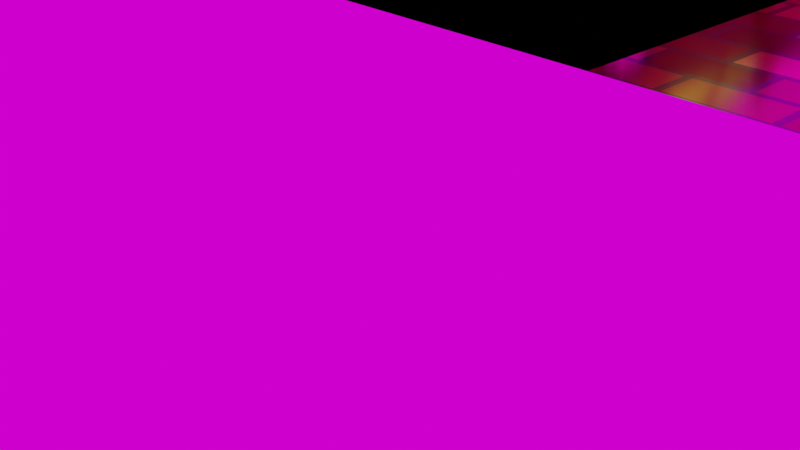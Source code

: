 # Source: Graphics_Experiment_8.blend  (saved by Blender 2.83.19; exported with 4.5.12 LTS)
import bpy
from mathutils import Matrix  # noqa: F401  (used for matrix-valued properties, if any)

bpy.ops.wm.read_factory_settings(use_empty=True)
scene = bpy.context.scene
scene.name = 'Scene'

# ---- collections
col_collection = bpy.data.collections.new('Collection'); scene.collection.children.link(col_collection)

# ---- images (referenced by path relative to the original .blend; pixels are not part of the script)
import os
ASSET_DIR = os.environ.get("B2B_ASSET_DIR", "")  # directory of the original .blend (textures are referenced by path, not embedded)
HERE = os.path.dirname(os.path.abspath(__file__))  # packed textures are extracted next to this script under _unpacked/

def load_image(name, relpath, width, height, colorspace="sRGB"):
    """Load a texture the original file referenced (path relative to the .blend, or extracted next to this script)."""
    p = next((c for c in (os.path.join(HERE, relpath), os.path.join(ASSET_DIR, relpath)) if relpath and os.path.exists(c)), "")
    if p:
        img = bpy.data.images.load(p, check_existing=True)
        img.name = name
    else:  # same state as the original file: an image datablock whose file is absent (Cycles renders it pink)
        img = bpy.data.images.new(name, width, height)
        img.source = "FILE"
        img.filepath = "//" + (relpath or name)
    img.colorspace_settings.name = colorspace
    return img
img_derelict_overpass_4k_hdr = load_image('derelict_overpass_4k.hdr', 'derelict_overpass_4k.hdr', 1024, 1024, 'Linear Rec.709')

# ---- materials (node trees are filled in below, after node groups)
mat_material = bpy.data.materials.new('Material')
mat_material.alpha_threshold = 0.0
mat_material.use_transparent_shadow = False
mat_material.line_color = (0.0, 0.0, 0.0, 1.0)
mat_material_002 = bpy.data.materials.new('Material.002')
mat_material_002.use_transparent_shadow = False
mat_material_003 = bpy.data.materials.new('Material.003')
mat_material_003.use_transparent_shadow = False
mat_material_004 = bpy.data.materials.new('Material.004')
mat_material_004.use_transparent_shadow = False
mat_material_005 = bpy.data.materials.new('Material.005')
mat_material_005.use_transparent_shadow = False

# ---- material node trees
mat_material.use_nodes = True; mat_material.node_tree.nodes.clear()
_N = mat_material.node_tree.nodes; _L = mat_material.node_tree.links
n0 = _N.new('ShaderNodeOutputMaterial'); n0.name = 'Material Output'; n0.location = (300, 300)
n1 = _N.new('ShaderNodeBsdfPrincipled'); n1.name = 'Principled BSDF'; n1.location = (10, 300)
n1.distribution = 'GGX'
n1.subsurface_method = 'BURLEY'
n1.inputs[1].default_value = 5.0
n1.inputs[2].default_value = 0.15
n1.inputs[3].default_value = 1.45
n1.inputs[27].default_value = (0.0, 0.0, 0.0, 1.0)
n1.inputs[28].default_value = 1.0
n2 = _N.new('ShaderNodeTexBrick'); n2.name = 'Brick Texture'; n2.location = (-190, 280)
n2.inputs[1].default_value = (1.0, 0.4922, 0.2596, 1.0)
n2.inputs[2].default_value = (0.2, 0.01617, 0.02324, 1.0)
n2.inputs[3].default_value = (0.1603, 0.1581, 0.1626, 1.0)
_L.new(n1.outputs[0], n0.inputs[0])
_L.new(n2.outputs[0], n1.inputs[0])
n0.is_active_output = True
mat_material_002.use_nodes = True; mat_material_002.node_tree.nodes.clear()
_N = mat_material_002.node_tree.nodes; _L = mat_material_002.node_tree.links
n0 = _N.new('ShaderNodeBsdfPrincipled'); n0.name = 'Principled BSDF'; n0.location = (10, 300)
n0.distribution = 'GGX'
n0.subsurface_method = 'BURLEY'
n0.inputs[0].default_value = (0.3185, 0.006149, 0.009173, 1.0)
n0.inputs[2].default_value = 0.4
n0.inputs[3].default_value = 1.45
n0.inputs[13].default_value = 0.4
n0.inputs[27].default_value = (0.0, 0.0, 0.0, 1.0)
n0.inputs[28].default_value = 1.0
n1 = _N.new('ShaderNodeOutputMaterial'); n1.name = 'Material Output'; n1.location = (300, 300)
_L.new(n0.outputs[0], n1.inputs[0])
n1.is_active_output = True
mat_material_003.use_nodes = True; mat_material_003.node_tree.nodes.clear()
_N = mat_material_003.node_tree.nodes; _L = mat_material_003.node_tree.links
n0 = _N.new('ShaderNodeOutputMaterial'); n0.name = 'Material Output'; n0.location = (300, 300)
n1 = _N.new('ShaderNodeEmission'); n1.name = 'Emission'; n1.location = (10, 300)
n1.inputs[0].default_value = (1.0, 0.8917, 0.09709, 1.0)
n1.inputs[1].default_value = 0.7
_L.new(n1.outputs[0], n0.inputs[0])
n0.is_active_output = True
mat_material_004.use_nodes = True; mat_material_004.node_tree.nodes.clear()
_N = mat_material_004.node_tree.nodes; _L = mat_material_004.node_tree.links
n0 = _N.new('ShaderNodeBsdfPrincipled'); n0.name = 'Principled BSDF'; n0.location = (10, 300)
n0.distribution = 'GGX'
n0.subsurface_method = 'BURLEY'
n0.inputs[0].default_value = (0.0004052, 0.0005155, 0.0004608, 1.0)
n0.inputs[2].default_value = 0.7667
n0.inputs[3].default_value = 1.45
n0.inputs[13].default_value = 0.125
n0.inputs[27].default_value = (0.0, 0.0, 0.0, 1.0)
n0.inputs[28].default_value = 1.0
n1 = _N.new('ShaderNodeOutputMaterial'); n1.name = 'Material Output'; n1.location = (300, 300)
_L.new(n0.outputs[0], n1.inputs[0])
n1.is_active_output = True
mat_material_005.use_nodes = True; mat_material_005.node_tree.nodes.clear()
_N = mat_material_005.node_tree.nodes; _L = mat_material_005.node_tree.links
n0 = _N.new('ShaderNodeBsdfPrincipled'); n0.name = 'Principled BSDF'; n0.location = (10, 300)
n0.distribution = 'GGX'
n0.subsurface_method = 'BURLEY'
n0.inputs[0].default_value = (0.9369, 0.9369, 0.9369, 1.0)
n0.inputs[1].default_value = 0.75
n0.inputs[2].default_value = 0.0
n0.inputs[3].default_value = 1.45
n0.inputs[8].default_value = 1.0
n0.inputs[10].default_value = 0.025
n0.inputs[27].default_value = (0.0, 0.0, 0.0, 1.0)
n0.inputs[28].default_value = 1.0
n1 = _N.new('ShaderNodeOutputMaterial'); n1.name = 'Material Output'; n1.location = (300, 300)
_L.new(n0.outputs[0], n1.inputs[0])
n1.is_active_output = True

# ---- world
world_world = bpy.data.worlds.new('World'); scene.world = world_world
world_world.use_nodes = True; world_world.node_tree.nodes.clear()
_N = world_world.node_tree.nodes; _L = world_world.node_tree.links
n0 = _N.new('ShaderNodeOutputWorld'); n0.name = 'World Output'; n0.location = (300, 300)
n1 = _N.new('ShaderNodeBackground'); n1.name = 'Background'; n1.location = (10, 300)
n2 = _N.new('ShaderNodeTexEnvironment'); n2.name = 'Environment Texture'; n2.location = (-280, 280)
n2.image = img_derelict_overpass_4k_hdr
_L.new(n1.outputs[0], n0.inputs[0])
_L.new(n2.outputs[0], n1.inputs[0])
n0.is_active_output = True
world_world.color = (0.05088, 0.05088, 0.05088)
world_world.use_sun_shadow = False
world_world.sun_shadow_jitter_overblur = 0.0

# ---- cameras
cam_camera = bpy.data.cameras.new('Camera')
cam_camera.clip_end = 100.0
cam_camera.ortho_scale = 7.314

# ---- lights
light_light = bpy.data.lights.new('Light', 'SUN')
light_light.transmission_factor = 0.0
light_light.energy = 7000.0
light_light.shadow_soft_size = 0.1
light_light.shadow_cascade_max_distance = 1000.0

# ---- meshes
me_cube = bpy.data.meshes.new('Cube')
me_cube.from_pydata([(0.7123, 1.774, 0.1678), (0.86, 1.065, -0.5983), (0.0, 2.198, -0.5117), (0.0, 0.8346, -0.6087), (0.0, 2.549, 0.07285), (0.7038, -0.7633, 0.669), (0.86, -0.8302, -0.576), (0.0, -0.6888, -0.6087), (0.0, -0.7428, 0.6971), (0.5934, -1.634, 0.1905), (0.9097, -1.628, -0.5326), (0.0, -1.746, -0.5358), (0.0, -1.634, 0.1905), (0.5485, -2.297, 0.1723), (0.6808, -2.154, -0.3665), (0.0, -2.154, -0.3665), (0.0, -2.297, 0.176), (0.0, -1.97, 0.2307), (0.6972, -1.97, 0.2307), (0.9097, -1.995, -0.4281), (0.0, 0.09902, 0.7428), (0.8318, 0.07287, -0.6132), (0.0, 0.07287, -0.6087), (0.7246, 0.01656, 0.718), (0.5798, 2.085, -0.2411), (0.9489, 1.132, -0.08971), (0.0, 2.264, -0.2493), (0.9133, -0.9497, -0.1918), (0.9097, -1.471, -0.1796), (0.9097, -2.136, -0.1713), (0.0, -2.136, -0.1713), (0.937, 0.1588, -0.1445), (0.5398, 2.016, -0.0687), (1.024, 0.6236, 0.06836), (0.949, -0.691, 0.068), (0.9097, -1.746, 0.06923), (0.6738, -2.182, -0.09504), (0.0, -2.16, -0.06415), (0.9097, -1.95, 0.03832), (0.8814, 0.1119, 0.08343), (0.7316, 2.225, -0.4154), (0.9097, 1.073, -0.5356), (0.0, 2.236, -0.3772), (0.8645, -0.7857, -0.4666), (0.9097, -1.578, -0.3837), (0.9097, -2.163, -0.2406), (0.0, -2.163, -0.2406), (0.9296, 0.007022, -0.4064), (0.0, -1.217, -0.5722), (0.0, -1.402, 0.1819), (0.6009, -1.389, 0.3442), (0.9097, -1.21, -0.06506), (0.949, -1.18, 0.1384), (0.7051, 1.03, -0.4247), (0.0, 0.4537, -0.6087), (0.0, 0.2453, 0.3752), (0.8318, 0.4537, -0.6132), (0.9097, 0.5995, 0.2237), (0.8814, 0.4537, -0.1057), (0.8814, 0.4537, 0.1368), (1.016, 0.461, -0.4392), (0.6437, -1.95, 0.1178), (0.8361, -1.87, 0.1932), (0.6489, -1.999, 0.02966), (0.8316, -1.862, 0.04578), (0.6214, -1.959, 0.1382), (0.6214, -2.019, -0.0004274), (0.8573, -1.852, 0.02133), (0.9167, 1.202, 0.2173), (0.0, 1.516, -0.5602), (0.8895, 1.423, 0.03889), (0.8377, 1.355, 0.1659), (0.8059, 1.79, -0.5508), (0.0, 1.857, -0.5359), (0.8835, 1.856, -0.1925), (0.8761, 1.782, -0.0277), (0.8059, 1.772, -0.4207), (0.6167, -0.814, -0.4246), (0.741, -0.8332, -0.5666), (0.741, -1.581, -0.3789), (0.741, -1.57, -0.5681), (0.741, -1.22, -0.5674), (0.741, -1.213, -0.06021), (0.741, -1.474, -0.1748), (0.6167, -0.9058, -0.2694), (0.7315, -1.238, -0.3186), (0.7051, 1.048, -0.6045), (0.6456, 1.405, -0.07167), (0.7051, 1.115, -0.2003), (0.6383, 1.432, -0.4061), (0.6359, 1.498, -0.5709), (0.6159, 1.733, -0.2194), (0.6013, 1.789, -0.4306), (0.6013, 1.772, -0.5615), (0.5068, 1.882, -0.06819), (0.6055, 1.93, -0.2251), (0.8425, 1.778, -0.191), (0.8351, 1.67, -0.02707), (0.6443, 2.164, -0.3326), (0.7713, 2.198, -0.5117), (0.0, 0.6293, 0.2051), (0.0, 0.05433, 0.5473), (0.9082, 0.5995, 0.1605), (0.7232, -0.02814, 0.5225), (0.7027, -0.7243, 0.4811), (0.0, -0.7038, 0.5092), (0.5999, -1.35, 0.1148), (0.0, -1.363, 0.1161), (0.6775, -0.09403, 0.5755), (0.6567, -0.763, 0.5265), (0.9019, -0.6907, 0.04763), (0.8625, 0.1122, 0.06307), (0.8226, 0.6516, 0.2076), (0.6376, -0.08691, 0.5696), (0.8226, 0.1193, 0.0572), (0.8226, 0.4611, 0.1105), (0.558, -1.374, 0.1396), (0.6608, -0.7484, 0.5059), (0.9061, -0.6761, 0.02709), (0.9061, -1.165, 0.09745), (1.076, 0.4797, 0.06988), (1.151, 0.1632, 0.3128), (1.151, 0.007026, 0.1977), (0.3937, 0.9499, -0.6012), (0.3458, 2.201, 0.147), (0.3245, 2.198, -0.5117), (0.3937, -0.7595, -0.5901), (0.2907, -0.753, 0.6831), (0.3937, -1.656, -0.5544), (0.3937, -2.154, -0.3665), (0.3937, -1.935, -0.4685), (0.3012, 0.05779, 0.7304), (0.3937, 0.07287, -0.6087), (0.2573, 2.111, -0.247), (0.1559, 2.095, -0.1088), (0.3937, -1.217, -0.5722), (0.2393, -1.395, 0.1812), (0.3937, 0.4537, -0.6087), (0.7737, -0.01181, 0.2272), (0.3591, 1.516, -0.5602), (0.3418, 1.823, -0.5434), (0.3004, 0.01309, 0.5349), (0.393, 0.6144, 0.1828), (0.2902, -0.7141, 0.4951), (0.2388, -1.356, 0.1154), (0.2529, 2.045, -0.2693), (0.5807, 2.01, -0.3129), (0.6399, 2.117, -0.3826), (0.0, 2.043, -0.2716), (0.0, 2.189, -0.4272), (0.4065, 2.135, -0.3822), (0.8777, 1.164, -0.1987), (0.8861, 1.279, -0.124), (0.8947, 1.413, -0.09876), (0.902, 1.546, -0.1268), (0.907, 1.659, -0.2039), (0.9089, 1.734, -0.3183), (0.9075, 1.759, -0.4525), (0.9029, 1.731, -0.5863), (0.8958, 1.654, -0.6991), (0.8873, 1.54, -0.7738), (0.8788, 1.406, -0.799), (0.8715, 1.273, -0.771), (0.8665, 1.16, -0.6939), (0.8646, 1.085, -0.5795), (0.866, 1.06, -0.4453), (0.8706, 1.088, -0.3115), (0.7089, 1.196, -0.1861), (0.7173, 1.31, -0.1114), (0.7259, 1.444, -0.0861), (0.7332, 1.577, -0.1141), (0.7382, 1.69, -0.1912), (0.7401, 1.765, -0.3056), (0.7387, 1.79, -0.4399), (0.7341, 1.762, -0.5736), (0.727, 1.686, -0.6864), (0.7186, 1.571, -0.7611), (0.71, 1.437, -0.7864), (0.7027, 1.304, -0.7583), (0.6977, 1.191, -0.6813), (0.6958, 1.116, -0.5669), (0.6972, 1.091, -0.4326), (0.7018, 1.119, -0.2989), (0.9084, 1.241, -0.2708), (0.9143, 1.322, -0.2182), (0.9203, 1.416, -0.2004), (0.9255, 1.51, -0.2202), (0.929, 1.59, -0.2745), (0.9304, 1.642, -0.355), (0.9293, 1.66, -0.4496), (0.9261, 1.641, -0.5438), (0.9211, 1.587, -0.6232), (0.9152, 1.506, -0.6759), (0.9092, 1.412, -0.6937), (0.904, 1.318, -0.6739), (0.9005, 1.238, -0.6196), (0.8991, 1.186, -0.539), (0.9001, 1.168, -0.4445), (0.9034, 1.187, -0.3503), (0.7895, 1.263, -0.2619), (0.7954, 1.344, -0.2093), (0.8014, 1.438, -0.1915), (0.8066, 1.532, -0.2112), (0.8101, 1.612, -0.2655), (0.8115, 1.664, -0.3461), (0.8105, 1.682, -0.4407), (0.8072, 1.663, -0.5349), (0.8022, 1.608, -0.6143), (0.7963, 1.528, -0.6669), (0.7903, 1.434, -0.6847), (0.7851, 1.34, -0.665), (0.7816, 1.26, -0.6107), (0.7802, 1.208, -0.5301), (0.7813, 1.19, -0.4355), (0.7845, 1.209, -0.3414), (0.8856, 1.322, -0.3461), (0.8889, 1.367, -0.3166), (0.8923, 1.42, -0.3066), (0.8952, 1.473, -0.3177), (0.8972, 1.517, -0.3482), (0.898, 1.547, -0.3934), (0.8974, 1.557, -0.4465), (0.8956, 1.546, -0.4994), (0.8928, 1.516, -0.544), (0.8894, 1.471, -0.5736), (0.8861, 1.418, -0.5836), (0.8832, 1.365, -0.5725), (0.8812, 1.32, -0.542), (0.8804, 1.291, -0.4967), (0.881, 1.281, -0.4436), (0.8828, 1.292, -0.3907), (0.8188, 1.334, -0.3411), (0.8222, 1.379, -0.3116), (0.8256, 1.432, -0.3016), (0.8285, 1.485, -0.3127), (0.8304, 1.53, -0.3432), (0.8312, 1.559, -0.3884), (0.8306, 1.569, -0.4415), (0.8288, 1.558, -0.4944), (0.826, 1.528, -0.539), (0.8227, 1.483, -0.5686), (0.8193, 1.43, -0.5786), (0.8164, 1.377, -0.5675), (0.8144, 1.332, -0.537), (0.8137, 1.303, -0.4917), (0.8142, 1.293, -0.4386), (0.8161, 1.304, -0.3857), (0.8606, 1.408, -0.4271), (0.8611, 1.416, -0.4224), (0.8617, 1.424, -0.4208), (0.8621, 1.433, -0.4226), (0.8624, 1.44, -0.4275), (0.8626, 1.445, -0.4347), (0.8625, 1.446, -0.4432), (0.8622, 1.444, -0.4517), (0.8617, 1.439, -0.4588), (0.8612, 1.432, -0.4635), (0.8606, 1.424, -0.4651), (0.8602, 1.415, -0.4634), (0.8599, 1.408, -0.4585), (0.8597, 1.403, -0.4512), (0.8598, 1.402, -0.4427), (0.8601, 1.404, -0.4343), (0.8499, 1.41, -0.4263), (0.8504, 1.418, -0.4216), (0.851, 1.426, -0.42), (0.8514, 1.435, -0.4218), (0.8517, 1.442, -0.4267), (0.8519, 1.446, -0.4339), (0.8518, 1.448, -0.4424), (0.8515, 1.446, -0.4509), (0.851, 1.441, -0.458), (0.8505, 1.434, -0.4627), (0.85, 1.426, -0.4643), (0.8495, 1.417, -0.4626), (0.8492, 1.41, -0.4577), (0.8491, 1.405, -0.4504), (0.8492, 1.404, -0.4419), (0.8494, 1.406, -0.4335), (0.8528, 1.267, -0.1781), (0.8469, 1.186, -0.2307), (0.864, 1.455, -0.1801), (0.8588, 1.361, -0.1603), (0.8689, 1.587, -0.3149), (0.8675, 1.535, -0.2344), (0.8646, 1.586, -0.5037), (0.8679, 1.605, -0.4095), (0.8537, 1.451, -0.6358), (0.8596, 1.531, -0.5831), (0.8425, 1.263, -0.6338), (0.8477, 1.357, -0.6536), (0.8376, 1.131, -0.499), (0.839, 1.183, -0.5795), (0.8419, 1.132, -0.3102), (0.8387, 1.113, -0.4044), (0.828, 1.415, -0.5335), (0.8313, 1.461, -0.5039), (0.8341, 1.491, -0.4593), (0.8359, 1.502, -0.4064), (0.8365, 1.492, -0.3533), (0.8357, 1.462, -0.3081), (0.8337, 1.418, -0.2776), (0.8275, 1.312, -0.2765), (0.8241, 1.267, -0.306), (0.8308, 1.365, -0.2665), (0.8217, 1.31, -0.5324), (0.8246, 1.362, -0.5435), (0.8189, 1.235, -0.4567), (0.8197, 1.265, -0.5019), (0.8213, 1.236, -0.3507), (0.8195, 1.225, -0.4036), (0.8776, -1.469, -0.2329), (0.8861, -1.354, -0.1579), (0.8946, -1.22, -0.1325), (0.902, -1.085, -0.1607), (0.907, -0.9722, -0.2381), (0.909, -0.8971, -0.353), (0.9075, -0.8716, -0.4879), (0.9029, -0.8996, -0.6223), (0.8958, -0.9768, -0.7356), (0.8873, -1.091, -0.8106), (0.8787, -1.226, -0.836), (0.8714, -1.36, -0.8078), (0.8663, -1.473, -0.7304), (0.8644, -1.549, -0.6155), (0.8659, -1.574, -0.4806), (0.8705, -1.546, -0.3463), (0.708, -1.438, -0.2202), (0.7165, -1.323, -0.1452), (0.7251, -1.188, -0.1198), (0.7324, -1.054, -0.148), (0.7375, -0.9409, -0.2254), (0.7394, -0.8658, -0.3403), (0.7379, -0.8403, -0.4752), (0.7333, -0.8683, -0.6095), (0.7262, -0.9455, -0.7229), (0.7177, -1.06, -0.7979), (0.7092, -1.195, -0.8233), (0.7018, -1.329, -0.7951), (0.6968, -1.442, -0.7177), (0.6948, -1.517, -0.6028), (0.6963, -1.543, -0.4679), (0.7009, -1.515, -0.3336), (0.9084, -1.392, -0.3054), (0.9144, -1.311, -0.2525), (0.9204, -1.216, -0.2346), (0.9256, -1.121, -0.2545), (0.9291, -1.042, -0.309), (0.9305, -0.9888, -0.39), (0.9295, -0.9708, -0.485), (0.9262, -0.9905, -0.5796), (0.9212, -1.045, -0.6594), (0.9152, -1.126, -0.7123), (0.9092, -1.22, -0.7301), (0.904, -1.315, -0.7103), (0.9005, -1.395, -0.6558), (0.8991, -1.448, -0.5748), (0.9001, -1.466, -0.4798), (0.9034, -1.446, -0.3852), (0.789, -1.37, -0.2964), (0.795, -1.289, -0.2435), (0.801, -1.194, -0.2257), (0.8062, -1.099, -0.2455), (0.8097, -1.02, -0.3001), (0.8111, -0.9668, -0.381), (0.8101, -0.9488, -0.476), (0.8068, -0.9685, -0.5706), (0.8018, -1.023, -0.6504), (0.7958, -1.104, -0.7033), (0.7898, -1.198, -0.7212), (0.7846, -1.293, -0.7013), (0.7811, -1.373, -0.6468), (0.7797, -1.426, -0.5659), (0.7807, -1.444, -0.4708), (0.784, -1.424, -0.3762), (0.8855, -1.311, -0.381), (0.8889, -1.265, -0.3513), (0.8923, -1.212, -0.3413), (0.8952, -1.159, -0.3524), (0.8972, -1.114, -0.3831), (0.898, -1.085, -0.4285), (0.8974, -1.074, -0.4819), (0.8955, -1.086, -0.535), (0.8927, -1.116, -0.5798), (0.8894, -1.161, -0.6095), (0.886, -1.215, -0.6196), (0.8831, -1.268, -0.6084), (0.8811, -1.313, -0.5778), (0.8803, -1.342, -0.5323), (0.8809, -1.352, -0.479), (0.8827, -1.341, -0.4258), (0.8185, -1.298, -0.376), (0.8218, -1.253, -0.3463), (0.8252, -1.2, -0.3363), (0.8281, -1.147, -0.3474), (0.8301, -1.102, -0.378), (0.8309, -1.072, -0.4235), (0.8303, -1.062, -0.4768), (0.8285, -1.073, -0.53), (0.8257, -1.104, -0.5748), (0.8223, -1.149, -0.6045), (0.8189, -1.202, -0.6145), (0.816, -1.255, -0.6034), (0.814, -1.3, -0.5728), (0.8133, -1.33, -0.5273), (0.8138, -1.34, -0.4739), (0.8157, -1.329, -0.4208), (0.8604, -1.224, -0.4624), (0.8609, -1.217, -0.4576), (0.8615, -1.208, -0.456), (0.8619, -1.199, -0.4578), (0.8623, -1.192, -0.4627), (0.8624, -1.188, -0.47), (0.8623, -1.186, -0.4785), (0.862, -1.188, -0.487), (0.8615, -1.193, -0.4942), (0.861, -1.2, -0.499), (0.8605, -1.208, -0.5006), (0.86, -1.217, -0.4988), (0.8597, -1.224, -0.4939), (0.8596, -1.229, -0.4866), (0.8597, -1.23, -0.4781), (0.8599, -1.229, -0.4696), (0.8497, -1.222, -0.4616), (0.8502, -1.215, -0.4568), (0.8507, -1.206, -0.4552), (0.8512, -1.198, -0.457), (0.8515, -1.19, -0.4619), (0.8516, -1.186, -0.4692), (0.8516, -1.184, -0.4777), (0.8513, -1.186, -0.4862), (0.8508, -1.191, -0.4934), (0.8503, -1.198, -0.4982), (0.8497, -1.206, -0.4998), (0.8493, -1.215, -0.498), (0.8489, -1.222, -0.4931), (0.8488, -1.227, -0.4858), (0.8489, -1.228, -0.4773), (0.8492, -1.227, -0.4688), (0.8526, -1.366, -0.2122), (0.8466, -1.447, -0.2651), (0.8638, -1.177, -0.2142), (0.8587, -1.271, -0.1944), (0.8687, -1.044, -0.3497), (0.8674, -1.097, -0.2687), (0.8645, -1.046, -0.5393), (0.8677, -1.026, -0.4447), (0.8535, -1.181, -0.672), (0.8595, -1.1, -0.6191), (0.8423, -1.37, -0.67), (0.8474, -1.276, -0.6899), (0.8374, -1.503, -0.5345), (0.8387, -1.45, -0.6155), (0.8417, -1.501, -0.3449), (0.8384, -1.521, -0.4395), (0.8276, -1.217, -0.5693), (0.831, -1.171, -0.5396), (0.8338, -1.141, -0.4947), (0.8356, -1.13, -0.4416), (0.8362, -1.14, -0.3882), (0.8354, -1.17, -0.3428), (0.8334, -1.214, -0.3122), (0.8271, -1.321, -0.3111), (0.8238, -1.366, -0.3407), (0.8305, -1.267, -0.301), (0.8213, -1.323, -0.5681), (0.8242, -1.27, -0.5793), (0.8186, -1.398, -0.4921), (0.8193, -1.368, -0.5375), (0.821, -1.397, -0.3856), (0.8191, -1.408, -0.4387), (-1.953, -3.011, -0.8846), (3.734, -3.011, -0.8846), (-1.953, 2.676, -0.8846), (3.734, 2.676, -0.8846)], [], [(72, 93, 90, 139, 140), (134, 124, 0, 32), (132, 21, 6, 126), (9, 12, 17, 18), (23, 5, 109, 108), (36, 13, 16, 37), (6, 78, 81, 135, 126), (130, 129, 15, 11, 128), (38, 18, 13, 65, 62, 64, 67), (130, 19, 14, 129), (128, 10, 19, 130), (35, 9, 18, 38), (18, 17, 16, 13), (23, 57, 102, 103), (39, 59, 115, 114), (137, 56, 21, 132), (58, 59, 39, 31, 47, 21, 56, 60), (28, 35, 38, 19, 10, 44), (29, 36, 37, 30), (43, 27, 84, 77), (47, 31, 27, 43), (26, 133, 145, 148), (31, 39, 34, 27), (133, 134, 32, 24), (26, 4, 124, 134, 133), (76, 74, 91, 92), (149, 148, 145, 146, 147, 150), (21, 47, 43, 6), (45, 29, 30, 46), (74, 75, 71, 33, 25, 70), (38, 36, 29, 45, 14, 19), (50, 136, 49, 12, 9), (44, 10, 80, 79), (27, 34, 52, 51), (28, 44, 79, 83), (34, 5, 117, 118), (127, 8, 105, 143), (1, 41, 60, 56), (25, 33, 59, 58), (41, 25, 58, 60), (123, 1, 56, 137), (57, 59, 122, 121), (64, 62, 61, 63), (36, 38, 67, 66), (13, 36, 66, 65), (61, 62, 65), (63, 61, 65, 66), (99, 98, 24, 74, 76, 72), (64, 63, 66, 67), (72, 76, 92, 93), (70, 25, 88, 87), (4, 55, 138, 124), (124, 138, 57, 68, 0), (81, 80, 10, 128, 135), (125, 99, 72, 140), (40, 42, 149, 150, 98), (24, 32, 94, 95), (85, 82, 83, 79), (81, 85, 79, 80), (78, 77, 85, 81), (77, 84, 82, 85), (51, 28, 83, 82), (27, 51, 82, 84), (6, 43, 77, 78), (89, 87, 88, 53), (90, 89, 53, 86), (93, 92, 89, 90), (92, 91, 87, 89), (25, 41, 53, 88), (74, 70, 87, 91), (41, 1, 86, 53), (95, 94, 97, 96), (74, 24, 95, 96), (75, 74, 96, 97), (32, 75, 97, 94), (40, 98, 99), (42, 40, 99, 125, 2), (138, 55, 100, 142), (131, 23, 103, 141), (23, 131, 20, 8, 127, 5), (50, 5, 104, 106), (136, 50, 106, 144), (111, 108, 109, 110), (5, 34, 110, 109), (34, 39, 111, 110), (39, 23, 108, 111), (115, 112, 113, 114), (59, 57, 112, 115), (57, 23, 113, 112), (23, 39, 114, 113), (118, 117, 116, 119), (50, 52, 119, 116), (52, 34, 118, 119), (5, 50, 116, 117), (120, 121, 122), (68, 57, 121, 120, 33, 71), (59, 33, 120, 122), (49, 136, 144, 107), (20, 131, 141, 101), (57, 138, 142, 102), (32, 0, 68, 71, 75), (2, 125, 140, 73), (73, 140, 139, 69), (3, 123, 137, 54), (5, 127, 143, 104), (7, 126, 135, 48), (24, 98, 147, 146), (54, 137, 132, 22), (14, 45, 46, 15, 129), (48, 135, 128, 11), (22, 132, 126, 7), (69, 139, 123, 3), (102, 142, 100, 101, 141, 103), (104, 143, 105, 107, 144, 106), (133, 24, 146, 145), (98, 150, 147), (90, 86, 1, 123, 139), (160, 176, 175, 159), (153, 169, 168, 152), (161, 177, 176, 160), (154, 170, 169, 153), (162, 178, 177, 161), (155, 171, 170, 154), (163, 179, 178, 162), (156, 172, 171, 155), (164, 180, 179, 163), (157, 173, 172, 156), (165, 181, 180, 164), (158, 174, 173, 157), (166, 182, 181, 165), (159, 175, 174, 158), (152, 168, 167, 151), (151, 167, 182, 166), (193, 192, 224, 225), (205, 206, 238, 237), (224, 192, 287, 295), (204, 205, 237, 236), (191, 190, 222, 223), (203, 204, 236, 235), (216, 184, 279, 302), (202, 203, 235, 234), (189, 188, 220, 221), (201, 202, 234, 233), (214, 199, 231, 246), (218, 186, 281, 301), (200, 201, 233, 232), (213, 214, 246, 245), (187, 186, 218, 219), (199, 200, 232, 231), (175, 176, 208, 207), (163, 162, 194, 195), (176, 177, 209, 208), (164, 163, 195, 196), (177, 178, 210, 209), (165, 164, 196, 197), (152, 151, 183, 184), (178, 179, 211, 210), (166, 165, 197, 198), (153, 152, 184, 185), (179, 180, 212, 211), (151, 166, 198, 183), (154, 153, 185, 186), (180, 181, 213, 212), (167, 168, 200, 199), (155, 154, 186, 187), (181, 182, 214, 213), (168, 169, 201, 200), (156, 155, 187, 188), (182, 167, 199, 214), (169, 170, 202, 201), (157, 156, 188, 189), (170, 171, 203, 202), (158, 157, 189, 190), (171, 172, 204, 203), (159, 158, 190, 191), (172, 173, 205, 204), (160, 159, 191, 192), (173, 174, 206, 205), (161, 160, 192, 193), (174, 175, 207, 206), (162, 161, 193, 194), (238, 239, 271, 270), (225, 224, 256, 257), (237, 238, 270, 269), (224, 223, 255, 256), (236, 237, 269, 268), (223, 222, 254, 255), (235, 236, 268, 267), (222, 221, 253, 254), (234, 235, 267, 266), (221, 220, 252, 253), (233, 234, 266, 265), (246, 231, 263, 278), (220, 219, 251, 252), (232, 233, 265, 264), (245, 246, 278, 277), (219, 218, 250, 251), (206, 207, 239, 238), (188, 187, 284, 283), (207, 208, 240, 239), (195, 194, 226, 227), (208, 209, 241, 240), (183, 215, 303, 280), (209, 210, 242, 241), (197, 196, 228, 229), (187, 219, 300, 284), (210, 211, 243, 242), (219, 220, 299, 300), (185, 184, 216, 217), (211, 212, 244, 243), (183, 198, 230, 215), (197, 229, 310, 294), (212, 213, 245, 244), (256, 255, 271, 272), (249, 248, 264, 265), (257, 256, 272, 273), (250, 249, 265, 266), (258, 257, 273, 274), (251, 250, 266, 267), (259, 258, 274, 275), (252, 251, 267, 268), (260, 259, 275, 276), (253, 252, 268, 269), (261, 260, 276, 277), (254, 253, 269, 270), (262, 261, 277, 278), (255, 254, 270, 271), (248, 247, 263, 264), (247, 262, 278, 263), (226, 225, 257, 258), (239, 240, 272, 271), (227, 226, 258, 259), (240, 241, 273, 272), (228, 227, 259, 260), (241, 242, 274, 273), (229, 228, 260, 261), (216, 215, 247, 248), (242, 243, 275, 274), (230, 229, 261, 262), (217, 216, 248, 249), (243, 244, 276, 275), (215, 230, 262, 247), (218, 217, 249, 250), (244, 245, 277, 276), (231, 232, 264, 263), (287, 288, 296, 295), (285, 286, 298, 297), (283, 284, 300, 299), (289, 290, 306, 305), (291, 292, 308, 307), (279, 280, 303, 302), (293, 294, 310, 309), (281, 282, 304, 301), (221, 222, 297, 298), (190, 189, 286, 285), (230, 198, 293, 309), (191, 223, 296, 288), (223, 224, 295, 296), (185, 217, 304, 282), (192, 191, 288, 287), (193, 225, 306, 290), (222, 190, 285, 297), (225, 226, 305, 306), (194, 193, 290, 289), (226, 194, 289, 305), (189, 221, 298, 286), (227, 228, 307, 308), (196, 195, 292, 291), (195, 227, 308, 292), (215, 216, 302, 303), (220, 188, 283, 299), (184, 183, 280, 279), (229, 230, 309, 310), (198, 197, 294, 293), (228, 196, 291, 307), (217, 218, 301, 304), (186, 185, 282, 281), (320, 336, 335, 319), (313, 329, 328, 312), (321, 337, 336, 320), (314, 330, 329, 313), (322, 338, 337, 321), (315, 331, 330, 314), (323, 339, 338, 322), (316, 332, 331, 315), (324, 340, 339, 323), (317, 333, 332, 316), (325, 341, 340, 324), (318, 334, 333, 317), (326, 342, 341, 325), (319, 335, 334, 318), (312, 328, 327, 311), (311, 327, 342, 326), (353, 352, 384, 385), (365, 366, 398, 397), (384, 352, 447, 455), (364, 365, 397, 396), (351, 350, 382, 383), (363, 364, 396, 395), (376, 344, 439, 462), (362, 363, 395, 394), (349, 348, 380, 381), (361, 362, 394, 393), (374, 359, 391, 406), (378, 346, 441, 461), (360, 361, 393, 392), (373, 374, 406, 405), (347, 346, 378, 379), (359, 360, 392, 391), (335, 336, 368, 367), (323, 322, 354, 355), (336, 337, 369, 368), (324, 323, 355, 356), (337, 338, 370, 369), (325, 324, 356, 357), (312, 311, 343, 344), (338, 339, 371, 370), (326, 325, 357, 358), (313, 312, 344, 345), (339, 340, 372, 371), (311, 326, 358, 343), (314, 313, 345, 346), (340, 341, 373, 372), (327, 328, 360, 359), (315, 314, 346, 347), (341, 342, 374, 373), (328, 329, 361, 360), (316, 315, 347, 348), (342, 327, 359, 374), (329, 330, 362, 361), (317, 316, 348, 349), (330, 331, 363, 362), (318, 317, 349, 350), (331, 332, 364, 363), (319, 318, 350, 351), (332, 333, 365, 364), (320, 319, 351, 352), (333, 334, 366, 365), (321, 320, 352, 353), (334, 335, 367, 366), (322, 321, 353, 354), (398, 399, 431, 430), (385, 384, 416, 417), (397, 398, 430, 429), (384, 383, 415, 416), (396, 397, 429, 428), (383, 382, 414, 415), (395, 396, 428, 427), (382, 381, 413, 414), (394, 395, 427, 426), (381, 380, 412, 413), (393, 394, 426, 425), (406, 391, 423, 438), (380, 379, 411, 412), (392, 393, 425, 424), (405, 406, 438, 437), (379, 378, 410, 411), (366, 367, 399, 398), (348, 347, 444, 443), (367, 368, 400, 399), (355, 354, 386, 387), (368, 369, 401, 400), (343, 375, 463, 440), (369, 370, 402, 401), (357, 356, 388, 389), (347, 379, 460, 444), (370, 371, 403, 402), (379, 380, 459, 460), (345, 344, 376, 377), (371, 372, 404, 403), (343, 358, 390, 375), (357, 389, 470, 454), (372, 373, 405, 404), (416, 415, 431, 432), (409, 408, 424, 425), (417, 416, 432, 433), (410, 409, 425, 426), (418, 417, 433, 434), (411, 410, 426, 427), (419, 418, 434, 435), (412, 411, 427, 428), (420, 419, 435, 436), (413, 412, 428, 429), (421, 420, 436, 437), (414, 413, 429, 430), (422, 421, 437, 438), (415, 414, 430, 431), (408, 407, 423, 424), (407, 422, 438, 423), (386, 385, 417, 418), (399, 400, 432, 431), (387, 386, 418, 419), (400, 401, 433, 432), (388, 387, 419, 420), (401, 402, 434, 433), (389, 388, 420, 421), (376, 375, 407, 408), (402, 403, 435, 434), (390, 389, 421, 422), (377, 376, 408, 409), (403, 404, 436, 435), (375, 390, 422, 407), (378, 377, 409, 410), (404, 405, 437, 436), (391, 392, 424, 423), (447, 448, 456, 455), (445, 446, 458, 457), (443, 444, 460, 459), (449, 450, 466, 465), (451, 452, 468, 467), (439, 440, 463, 462), (453, 454, 470, 469), (441, 442, 464, 461), (381, 382, 457, 458), (350, 349, 446, 445), (390, 358, 453, 469), (351, 383, 456, 448), (383, 384, 455, 456), (345, 377, 464, 442), (352, 351, 448, 447), (353, 385, 466, 450), (382, 350, 445, 457), (385, 386, 465, 466), (354, 353, 450, 449), (386, 354, 449, 465), (349, 381, 458, 446), (387, 388, 467, 468), (356, 355, 452, 451), (355, 387, 468, 452), (375, 376, 462, 463), (380, 348, 443, 459), (344, 343, 440, 439), (389, 390, 469, 470), (358, 357, 454, 453), (388, 356, 451, 467), (377, 378, 461, 464), (346, 345, 442, 441), (471, 472, 474, 473), (51, 52, 50, 9, 35, 28)])
me_cube.polygons.foreach_set('material_index', [1, 1, 1, 1, 1, 1, 1, 3, 1, 3, 3, 1, 1, 1, 1, 1, 1, 1, 1, 1, 1, 1, 1, 1, 1, 1, 1, 1, 1, 1, 4, 1, 1, 1, 1, 1, 1, 1, 1, 1, 1, 1, 2, 1, 1, 1, 1, 4, 1, 1, 1, 1, 1, 1, 1, 1, 1, 1, 1, 1, 1, 1, 1, 1, 1, 1, 1, 1, 1, 1, 1, 2, 1, 1, 1, 1, 3, 1, 1, 1, 1, 1, 2, 1, 1, 1, 2, 1, 1, 1, 2, 1, 1, 1, 1, 1, 1, 1, 1, 1, 1, 1, 1, 1, 1, 1, 1, 1, 1, 1, 1, 1, 2, 2, 1, 1, 1, 0, 3, 0, 3, 0, 3, 0, 3, 0, 3, 0, 3, 0, 3, 3, 0, 4, 0, 0, 0, 4, 0, 4, 0, 4, 0, 0, 4, 0, 0, 4, 3, 0, 3, 0, 3, 0, 3, 3, 0, 3, 3, 0, 3, 3, 0, 3, 3, 0, 0, 3, 0, 0, 3, 0, 3, 0, 3, 0, 3, 0, 3, 0, 3, 0, 4, 0, 4, 0, 4, 0, 4, 0, 4, 0, 0, 4, 0, 0, 4, 0, 4, 0, 4, 0, 0, 0, 4, 0, 0, 0, 4, 0, 4, 4, 0, 0, 3, 0, 3, 0, 3, 0, 3, 0, 3, 0, 3, 0, 3, 3, 3, 4, 0, 4, 0, 4, 0, 4, 4, 0, 4, 4, 0, 4, 4, 0, 3, 4, 4, 0, 4, 4, 4, 4, 4, 0, 4, 0, 4, 0, 0, 4, 4, 4, 0, 4, 0, 0, 4, 0, 4, 4, 4, 0, 4, 0, 0, 4, 0, 0, 0, 0, 0, 0, 0, 0, 0, 0, 0, 0, 0, 0, 0, 0, 0, 4, 0, 0, 0, 4, 0, 4, 0, 4, 0, 0, 4, 0, 0, 4, 0, 0, 3, 0, 3, 0, 3, 3, 0, 3, 3, 0, 3, 3, 0, 0, 3, 0, 0, 3, 0, 0, 3, 0, 3, 0, 3, 0, 3, 0, 3, 0, 3, 0, 4, 0, 4, 0, 4, 0, 4, 0, 4, 0, 0, 4, 0, 0, 4, 0, 4, 0, 4, 0, 4, 0, 4, 0, 0, 0, 4, 0, 4, 4, 0, 0, 0, 0, 0, 0, 0, 0, 0, 0, 0, 0, 0, 0, 0, 0, 0, 4, 0, 4, 0, 4, 0, 4, 4, 0, 4, 4, 0, 4, 4, 0, 0, 4, 4, 4, 4, 4, 4, 4, 4, 0, 4, 0, 4, 0, 0, 4, 4, 4, 0, 4, 0, 0, 4, 4, 4, 4, 4, 0, 4, 0, 0, 4, 0, 0, 1])
_uv = me_cube.uv_layers.new(name='UVMap')
_uv.uv.foreach_set('vector', [0.375, 0.5625, 0.375, 0.5625, 0.375, 0.625, 0.3125, 0.625, 0.3125, 0.5625, 0.5603, 0.4375, 0.625, 0.4375, 0.625, 0.5, 0.5603, 0.5, 0.3125, 0.75, 0.375, 0.75, 0.375, 0.75, 0.3125, 0.75, 0.625, 0.75, 0.75, 0.75, 0.75, 0.75, 0.625, 0.75, 0.625, 0.75, 0.625, 0.75, 0.625, 0.75, 0.625, 0.75, 0.5603, 0.75, 0.625, 0.75, 0.625, 0.875, 0.5603, 0.875, 0.375, 0.75, 0.375, 0.75, 0.375, 0.75, 0.3125, 0.75, 0.3125, 0.75, 0.3125, 0.75, 0.3125, 0.75, 0.25, 0.75, 0.25, 0.75, 0.3125, 0.75, 0.5603, 0.75, 0.625, 0.75, 0.625, 0.75, 0.625, 0.75, 0.6156, 0.75, 0.5695, 0.75, 0.5603, 0.75, 0.3125, 0.75, 0.375, 0.75, 0.375, 0.75, 0.3125, 0.75, 0.3125, 0.75, 0.375, 0.75, 0.375, 0.75, 0.3125, 0.75, 0.5603, 0.75, 0.625, 0.75, 0.625, 0.75, 0.5603, 0.75, 0.625, 0.75, 0.75, 0.75, 0.75, 0.75, 0.625, 0.75, 0.625, 0.75, 0.625, 0.75, 0.625, 0.75, 0.625, 0.75, 0.5603, 0.75, 0.5603, 0.75, 0.5603, 0.75, 0.5603, 0.75, 0.3125, 0.75, 0.375, 0.75, 0.375, 0.75, 0.3125, 0.75, 0.5, 0.75, 0.5603, 0.75, 0.5603, 0.75, 0.5, 0.75, 0.4375, 0.75, 0.375, 0.75, 0.375, 0.75, 0.4375, 0.75, 0.5, 0.75, 0.5603, 0.75, 0.5603, 0.75, 0.375, 0.75, 0.375, 0.75, 0.4375, 0.75, 0.5, 0.75, 0.5603, 0.75, 0.5603, 0.875, 0.5, 0.875, 0.4375, 0.75, 0.5, 0.75, 0.5, 0.75, 0.4375, 0.75, 0.4375, 0.75, 0.5, 0.75, 0.5, 0.75, 0.4375, 0.75, 0.5, 0.375, 0.5, 0.4375, 0.5, 0.4375, 0.5, 0.375, 0.5, 0.75, 0.5603, 0.75, 0.5603, 0.75, 0.5, 0.75, 0.5, 0.4375, 0.5603, 0.4375, 0.5603, 0.5, 0.5, 0.5, 0.5, 0.375, 0.625, 0.375, 0.625, 0.4375, 0.5603, 0.4375, 0.5, 0.4375, 0.4375, 0.5625, 0.5, 0.5625, 0.5, 0.5625, 0.4375, 0.5625, 0.4375, 0.375, 0.5, 0.375, 0.5, 0.4375, 0.5, 0.5, 0.4375, 0.5, 0.4375, 0.4375, 0.375, 0.75, 0.4375, 0.75, 0.4375, 0.75, 0.375, 0.75, 0.4375, 0.75, 0.5, 0.75, 0.5, 0.875, 0.4375, 0.875, 0.5, 0.5625, 0.5603, 0.5625, 0.5603, 0.625, 0.5603, 0.75, 0.5, 0.75, 0.5, 0.625, 0.5603, 0.75, 0.5603, 0.75, 0.5, 0.75, 0.4375, 0.75, 0.375, 0.75, 0.375, 0.75, 0.625, 0.75, 0.6875, 0.75, 0.75, 0.75, 0.75, 0.75, 0.625, 0.75, 0.4375, 0.75, 0.375, 0.75, 0.375, 0.75, 0.4375, 0.75, 0.5, 0.75, 0.5603, 0.75, 0.5603, 0.75, 0.5, 0.75, 0.5, 0.75, 0.4375, 0.75, 0.4375, 0.75, 0.5, 0.75, 0.5603, 0.75, 0.625, 0.75, 0.625, 0.75, 0.5603, 0.75, 0.6875, 0.75, 0.75, 0.75, 0.75, 0.75, 0.6875, 0.75, 0.375, 0.75, 0.4375, 0.75, 0.4375, 0.75, 0.375, 0.75, 0.5, 0.75, 0.5603, 0.75, 0.5603, 0.75, 0.5, 0.75, 0.4375, 0.75, 0.5, 0.75, 0.5, 0.75, 0.4375, 0.75, 0.3125, 0.75, 0.375, 0.75, 0.375, 0.75, 0.3125, 0.75, 0.625, 0.75, 0.5603, 0.75, 0.5603, 0.75, 0.625, 0.75, 0.5695, 0.75, 0.6156, 0.75, 0.6128, 0.75, 0.5721, 0.75, 0.5603, 0.75, 0.5603, 0.75, 0.5603, 0.75, 0.5603, 0.75, 0.625, 0.75, 0.5603, 0.75, 0.5603, 0.75, 0.625, 0.75, 0.6128, 0.75, 0.6156, 0.75, 0.625, 0.75, 0.5721, 0.75, 0.6128, 0.75, 0.625, 0.75, 0.5603, 0.75, 0.375, 0.5, 0.4375, 0.5, 0.5, 0.5, 0.5, 0.5625, 0.4375, 0.5625, 0.375, 0.5625, 0.5695, 0.75, 0.5721, 0.75, 0.5603, 0.75, 0.5603, 0.75, 0.375, 0.5625, 0.4375, 0.5625, 0.4375, 0.5625, 0.375, 0.5625, 0.5, 0.625, 0.5, 0.75, 0.5, 0.75, 0.5, 0.625, 0.75, 0.5, 0.75, 0.75, 0.6875, 0.75, 0.6875, 0.5, 0.6875, 0.5, 0.6875, 0.75, 0.625, 0.75, 0.625, 0.625, 0.625, 0.5, 0.375, 0.75, 0.375, 0.75, 0.375, 0.75, 0.3125, 0.75, 0.3125, 0.75, 0.3125, 0.5, 0.375, 0.5, 0.375, 0.5625, 0.3125, 0.5625, 0.4197, 0.4944, 0.4375, 0.375, 0.4375, 0.375, 0.4375, 0.4375, 0.4375, 0.5, 0.5, 0.5, 0.5603, 0.5, 0.5603, 0.5, 0.5, 0.5, 0.4375, 0.75, 0.5, 0.75, 0.5, 0.75, 0.4375, 0.75, 0.375, 0.75, 0.4375, 0.75, 0.4375, 0.75, 0.375, 0.75, 0.375, 0.75, 0.4375, 0.75, 0.4375, 0.75, 0.375, 0.75, 0.4375, 0.75, 0.5, 0.75, 0.5, 0.75, 0.4375, 0.75, 0.5, 0.75, 0.5, 0.75, 0.5, 0.75, 0.5, 0.75, 0.5, 0.75, 0.5, 0.75, 0.5, 0.75, 0.5, 0.75, 0.375, 0.75, 0.4375, 0.75, 0.4375, 0.75, 0.375, 0.75, 0.4375, 0.625, 0.5, 0.625, 0.5, 0.75, 0.4375, 0.75, 0.375, 0.625, 0.4375, 0.625, 0.4375, 0.75, 0.375, 0.75, 0.375, 0.5625, 0.4375, 0.5625, 0.4375, 0.625, 0.375, 0.625, 0.4375, 0.5625, 0.5, 0.5625, 0.5, 0.625, 0.4375, 0.625, 0.5, 0.75, 0.4375, 0.75, 0.4375, 0.75, 0.5, 0.75, 0.5, 0.5625, 0.5, 0.625, 0.5, 0.625, 0.5, 0.5625, 0.4375, 0.75, 0.375, 0.75, 0.375, 0.75, 0.4375, 0.75, 0.5, 0.5, 0.5603, 0.5, 0.5603, 0.5625, 0.5, 0.5625, 0.5, 0.5625, 0.5, 0.5, 0.5, 0.5, 0.5, 0.5625, 0.5603, 0.5625, 0.5, 0.5625, 0.5, 0.5625, 0.5603, 0.5625, 0.5603, 0.5, 0.5603, 0.5625, 0.5603, 0.5625, 0.5603, 0.5, 0.4197, 0.4944, 0.4375, 0.5, 0.375, 0.5, 0.4375, 0.375, 0.4197, 0.4944, 0.375, 0.5, 0.375, 0.4375, 0.375, 0.375, 0.6875, 0.75, 0.75, 0.75, 0.75, 0.75, 0.6875, 0.75, 0.6875, 0.75, 0.625, 0.75, 0.625, 0.75, 0.6875, 0.75, 0.625, 0.75, 0.6875, 0.75, 0.75, 0.75, 0.75, 0.75, 0.6875, 0.75, 0.625, 0.75, 0.625, 0.75, 0.625, 0.75, 0.625, 0.75, 0.625, 0.75, 0.6875, 0.75, 0.625, 0.75, 0.625, 0.75, 0.6875, 0.75, 0.5603, 0.75, 0.625, 0.75, 0.625, 0.75, 0.5603, 0.75, 0.625, 0.75, 0.5603, 0.75, 0.5603, 0.75, 0.625, 0.75, 0.5603, 0.75, 0.5603, 0.75, 0.5603, 0.75, 0.5603, 0.75, 0.5603, 0.75, 0.625, 0.75, 0.625, 0.75, 0.5603, 0.75, 0.5603, 0.75, 0.625, 0.75, 0.625, 0.75, 0.5603, 0.75, 0.5603, 0.75, 0.625, 0.75, 0.625, 0.75, 0.5603, 0.75, 0.625, 0.75, 0.625, 0.75, 0.625, 0.75, 0.625, 0.75, 0.625, 0.75, 0.5603, 0.75, 0.5603, 0.75, 0.625, 0.75, 0.5603, 0.75, 0.625, 0.75, 0.625, 0.75, 0.5603, 0.75, 0.625, 0.75, 0.5603, 0.75, 0.5603, 0.75, 0.625, 0.75, 0.5603, 0.75, 0.5603, 0.75, 0.5603, 0.75, 0.5603, 0.75, 0.625, 0.75, 0.625, 0.75, 0.625, 0.75, 0.625, 0.75, 0.5603, 0.75, 0.625, 0.75, 0.5603, 0.75, 0.625, 0.625, 0.625, 0.75, 0.625, 0.75, 0.5603, 0.75, 0.5603, 0.75, 0.5603, 0.625, 0.5603, 0.75, 0.5603, 0.75, 0.5603, 0.75, 0.5603, 0.75, 0.75, 0.75, 0.6875, 0.75, 0.6875, 0.75, 0.75, 0.75, 0.75, 0.75, 0.6875, 0.75, 0.6875, 0.75, 0.75, 0.75, 0.625, 0.75, 0.6875, 0.75, 0.6875, 0.75, 0.625, 0.75, 0.5603, 0.5, 0.625, 0.5, 0.625, 0.625, 0.5603, 0.625, 0.5603, 0.5625, 0.25, 0.5, 0.3125, 0.5, 0.3125, 0.5625, 0.25, 0.5625, 0.25, 0.5625, 0.3125, 0.5625, 0.3125, 0.625, 0.25, 0.625, 0.25, 0.75, 0.3125, 0.75, 0.3125, 0.75, 0.25, 0.75, 0.625, 0.75, 0.6875, 0.75, 0.6875, 0.75, 0.625, 0.75, 0.25, 0.75, 0.3125, 0.75, 0.3125, 0.75, 0.25, 0.75, 0.5, 0.5, 0.4375, 0.5, 0.4375, 0.5, 0.5, 0.5, 0.25, 0.75, 0.3125, 0.75, 0.3125, 0.75, 0.25, 0.75, 0.375, 0.75, 0.4375, 0.75, 0.4375, 0.875, 0.375, 0.875, 0.375, 0.8125, 0.25, 0.75, 0.3125, 0.75, 0.3125, 0.75, 0.25, 0.75, 0.25, 0.75, 0.3125, 0.75, 0.3125, 0.75, 0.25, 0.75, 0.25, 0.625, 0.3125, 0.625, 0.3125, 0.75, 0.25, 0.75, 0.625, 0.75, 0.6875, 0.75, 0.75, 0.75, 0.75, 0.75, 0.6875, 0.75, 0.625, 0.75, 0.625, 0.75, 0.6875, 0.75, 0.75, 0.75, 0.75, 0.75, 0.6875, 0.75, 0.625, 0.75, 0.5, 0.4375, 0.5, 0.5, 0.5, 0.5, 0.5, 0.4375, 0.4375, 0.5, 0.4375, 0.4375, 0.4375, 0.5, 0.375, 0.625, 0.375, 0.75, 0.375, 0.75, 0.3125, 0.75, 0.3125, 0.625, 0.0, 0.0, 0.0, 0.0, 0.0, 0.0, 0.0, 0.0, 0.0, 0.0, 0.0, 0.0, 0.0, 0.0, 0.0, 0.0, 0.0, 0.0, 0.0, 0.0, 0.0, 0.0, 0.0, 0.0, 0.0, 0.0, 0.0, 0.0, 0.0, 0.0, 0.0, 0.0, 0.0, 0.0, 0.0, 0.0, 0.0, 0.0, 0.0, 0.0, 0.0, 0.0, 0.0, 0.0, 0.0, 0.0, 0.0, 0.0, 0.0, 0.0, 0.0, 0.0, 0.0, 0.0, 0.0, 0.0, 0.0, 0.0, 0.0, 0.0, 0.0, 0.0, 0.0, 0.0, 0.0, 0.0, 0.0, 0.0, 0.0, 0.0, 0.0, 0.0, 0.0, 0.0, 0.0, 0.0, 0.0, 0.0, 0.0, 0.0, 0.0, 0.0, 0.0, 0.0, 0.0, 0.0, 0.0, 0.0, 0.0, 0.0, 0.0, 0.0, 0.0, 0.0, 0.0, 0.0, 0.0, 0.0, 0.0, 0.0, 0.0, 0.0, 0.0, 0.0, 0.0, 0.0, 0.0, 0.0, 0.0, 0.0, 0.0, 0.0, 0.0, 0.0, 0.0, 0.0, 0.0, 0.0, 0.0, 0.0, 0.0, 0.0, 0.0, 0.0, 0.0, 0.0, 0.0, 0.0, 0.0, 0.0, 0.0, 0.0, 0.0, 0.0, 0.0, 0.0, 0.0, 0.0, 0.0, 0.0, 0.0, 0.0, 0.0, 0.0, 0.0, 0.0, 0.0, 0.0, 0.0, 0.0, 0.0, 0.0, 0.0, 0.0, 0.0, 0.0, 0.0, 0.0, 0.0, 0.0, 0.0, 0.0, 0.0, 0.0, 0.0, 0.0, 0.0, 0.0, 0.0, 0.0, 0.0, 0.0, 0.0, 0.0, 0.0, 0.0, 0.0, 0.0, 0.0, 0.0, 0.0, 0.0, 0.0, 0.0, 0.0, 0.0, 0.0, 0.0, 0.0, 0.0, 0.0, 0.0, 0.0, 0.0, 0.0, 0.0, 0.0, 0.0, 0.0, 0.0, 0.0, 0.0, 0.0, 0.0, 0.0, 0.0, 0.0, 0.0, 0.0, 0.0, 0.0, 0.0, 0.0, 0.0, 0.0, 0.0, 0.0, 0.0, 0.0, 0.0, 0.0, 0.0, 0.0, 0.0, 0.0, 0.0, 0.0, 0.0, 0.0, 0.0, 0.0, 0.0, 0.0, 0.0, 0.0, 0.0, 0.0, 0.0, 0.0, 0.0, 0.0, 0.0, 0.0, 0.0, 0.0, 0.0, 0.0, 0.0, 0.0, 0.0, 0.0, 0.0, 0.0, 0.0, 0.0, 0.0, 0.0, 0.0, 0.0, 0.0, 0.0, 0.0, 0.0, 0.0, 0.0, 0.0, 0.0, 0.0, 0.0, 0.0, 0.0, 0.0, 0.0, 0.0, 0.0, 0.0, 0.0, 0.0, 0.0, 0.0, 0.0, 0.0, 0.0, 0.0, 0.0, 0.0, 0.0, 0.0, 0.0, 0.0, 0.0, 0.0, 0.0, 0.0, 0.0, 0.0, 0.0, 0.0, 0.0, 0.0, 0.0, 0.0, 0.0, 0.0, 0.0, 0.0, 0.0, 0.0, 0.0, 0.0, 0.0, 0.0, 0.0, 0.0, 0.0, 0.0, 0.0, 0.0, 0.0, 0.0, 0.0, 0.0, 0.0, 0.0, 0.0, 0.0, 0.0, 0.0, 0.0, 0.0, 0.0, 0.0, 0.0, 0.0, 0.0, 0.0, 0.0, 0.0, 0.0, 0.0, 0.0, 0.0, 0.0, 0.0, 0.0, 0.0, 0.0, 0.0, 0.0, 0.0, 0.0, 0.0, 0.0, 0.0, 0.0, 0.0, 0.0, 0.0, 0.0, 0.0, 0.0, 0.0, 0.0, 0.0, 0.0, 0.0, 0.0, 0.0, 0.0, 0.0, 0.0, 0.0, 0.0, 0.0, 0.0, 0.0, 0.0, 0.0, 0.0, 0.0, 0.0, 0.0, 0.0, 0.0, 0.0, 0.0, 0.0, 0.0, 0.0, 0.0, 0.0, 0.0, 0.0, 0.0, 0.0, 0.0, 0.0, 0.0, 0.0, 0.0, 0.0, 0.0, 0.0, 0.0, 0.0, 0.0, 0.0, 0.0, 0.0, 0.0, 0.0, 0.0, 0.0, 0.0, 0.0, 0.0, 0.0, 0.0, 0.0, 0.0, 0.0, 0.0, 0.0, 0.0, 0.0, 0.0, 0.0, 0.0, 0.0, 0.0, 0.0, 0.0, 0.0, 0.0, 0.0, 0.0, 0.0, 0.0, 0.0, 0.0, 0.0, 0.0, 0.0, 0.0, 0.0, 0.0, 0.0, 0.0, 0.0, 0.0, 0.0, 0.0, 0.0, 0.0, 0.0, 0.0, 0.0, 0.0, 0.0, 0.0, 0.0, 0.0, 0.0, 0.0, 0.0, 0.0, 0.0, 0.0, 0.0, 0.0, 0.0, 0.0, 0.0, 0.0, 0.0, 0.0, 0.0, 0.0, 0.0, 0.0, 0.0, 0.0, 0.0, 0.0, 0.0, 0.0, 0.0, 0.0, 0.0, 0.0, 0.0, 0.0, 0.0, 0.0, 0.0, 0.0, 0.0, 0.0, 0.0, 0.0, 0.0, 0.0, 0.0, 0.0, 0.0, 0.0, 0.0, 0.0, 0.0, 0.0, 0.0, 0.0, 0.0, 0.0, 0.0, 0.0, 0.0, 0.0, 0.0, 0.0, 0.0, 0.0, 0.0, 0.0, 0.0, 0.0, 0.0, 0.0, 0.0, 0.0, 0.0, 0.0, 0.0, 0.0, 0.0, 0.0, 0.0, 0.0, 0.0, 0.0, 0.0, 0.0, 0.0, 0.0, 0.0, 0.0, 0.0, 0.0, 0.0, 0.0, 0.0, 0.0, 0.0, 0.0, 0.0, 0.0, 0.0, 0.0, 0.0, 0.0, 0.0, 0.0, 0.0, 0.0, 0.0, 0.0, 0.0, 0.0, 0.0, 0.0, 0.0, 0.0, 0.0, 0.0, 0.0, 0.0, 0.0, 0.0, 0.0, 0.0, 0.0, 0.0, 0.0, 0.0, 0.0, 0.0, 0.0, 0.0, 0.0, 0.0, 0.0, 0.0, 0.0, 0.0, 0.0, 0.0, 0.0, 0.0, 0.0, 0.0, 0.0, 0.0, 0.0, 0.0, 0.0, 0.0, 0.0, 0.0, 0.0, 0.0, 0.0, 0.0, 0.0, 0.0, 0.0, 0.0, 0.0, 0.0, 0.0, 0.0, 0.0, 0.0, 0.0, 0.0, 0.0, 0.0, 0.0, 0.0, 0.0, 0.0, 0.0, 0.0, 0.0, 0.0, 0.0, 0.0, 0.0, 0.0, 0.0, 0.0, 0.0, 0.0, 0.0, 0.0, 0.0, 0.0, 0.0, 0.0, 0.0, 0.0, 0.0, 0.0, 0.0, 0.0, 0.0, 0.0, 0.0, 0.0, 0.0, 0.0, 0.0, 0.0, 0.0, 0.0, 0.0, 0.0, 0.0, 0.0, 0.0, 0.0, 0.0, 0.0, 0.0, 0.0, 0.0, 0.0, 0.0, 0.0, 0.0, 0.0, 0.0, 0.0, 0.0, 0.0, 0.0, 0.0, 0.0, 0.0, 0.0, 0.0, 0.0, 0.0, 0.0, 0.0, 0.0, 0.0, 0.0, 0.0, 0.0, 0.0, 0.0, 0.0, 0.0, 0.0, 0.0, 0.0, 0.0, 0.0, 0.0, 0.0, 0.0, 0.0, 0.0, 0.0, 0.0, 0.0, 0.0, 0.0, 0.0, 0.0, 0.0, 0.0, 0.0, 0.0, 0.0, 0.0, 0.0, 0.0, 0.0, 0.0, 0.0, 0.0, 0.0, 0.0, 0.0, 0.0, 0.0, 0.0, 0.0, 0.0, 0.0, 0.0, 0.0, 0.0, 0.0, 0.0, 0.0, 0.0, 0.0, 0.0, 0.0, 0.0, 0.0, 0.0, 0.0, 0.0, 0.0, 0.0, 0.0, 0.0, 0.0, 0.0, 0.0, 0.0, 0.0, 0.0, 0.0, 0.0, 0.0, 0.0, 0.0, 0.0, 0.0, 0.0, 0.0, 0.0, 0.0, 0.0, 0.0, 0.0, 0.0, 0.0, 0.0, 0.0, 0.0, 0.0, 0.0, 0.0, 0.0, 0.0, 0.0, 0.0, 0.0, 0.0, 0.0, 0.0, 0.0, 0.0, 0.0, 0.0, 0.0, 0.0, 0.0, 0.0, 0.0, 0.0, 0.0, 0.0, 0.0, 0.0, 0.0, 0.0, 0.0, 0.0, 0.0, 0.0, 0.0, 0.0, 0.0, 0.0, 0.0, 0.0, 0.0, 0.0, 0.0, 0.0, 0.0, 0.0, 0.0, 0.0, 0.0, 0.0, 0.0, 0.0, 0.0, 0.0, 0.0, 0.0, 0.0, 0.0, 0.0, 0.0, 0.0, 0.0, 0.0, 0.0, 0.0, 0.0, 0.0, 0.0, 0.0, 0.0, 0.0, 0.0, 0.0, 0.0, 0.0, 0.0, 0.0, 0.0, 0.0, 0.0, 0.0, 0.0, 0.0, 0.0, 0.0, 0.0, 0.0, 0.0, 0.0, 0.0, 0.0, 0.0, 0.0, 0.0, 0.0, 0.0, 0.0, 0.0, 0.0, 0.0, 0.0, 0.0, 0.0, 0.0, 0.0, 0.0, 0.0, 0.0, 0.0, 0.0, 0.0, 0.0, 0.0, 0.0, 0.0, 0.0, 0.0, 0.0, 0.0, 0.0, 0.0, 0.0, 0.0, 0.0, 0.0, 0.0, 0.0, 0.0, 0.0, 0.0, 0.0, 0.0, 0.0, 0.0, 0.0, 0.0, 0.0, 0.0, 0.0, 0.0, 0.0, 0.0, 0.0, 0.0, 0.0, 0.0, 0.0, 0.0, 0.0, 0.0, 0.0, 0.0, 0.0, 0.0, 0.0, 0.0, 0.0, 0.0, 0.0, 0.0, 0.0, 0.0, 0.0, 0.0, 0.0, 0.0, 0.0, 0.0, 0.0, 0.0, 0.0, 0.0, 0.0, 0.0, 0.0, 0.0, 0.0, 0.0, 0.0, 0.0, 0.0, 0.0, 0.0, 0.0, 0.0, 0.0, 0.0, 0.0, 0.0, 0.0, 0.0, 0.0, 0.0, 0.0, 0.0, 0.0, 0.0, 0.0, 0.0, 0.0, 0.0, 0.0, 0.0, 0.0, 0.0, 0.0, 0.0, 0.0, 0.0, 0.0, 0.0, 0.0, 0.0, 0.0, 0.0, 0.0, 0.0, 0.0, 0.0, 0.0, 0.0, 0.0, 0.0, 0.0, 0.0, 0.0, 0.0, 0.0, 0.0, 0.0, 0.0, 0.0, 0.0, 0.0, 0.0, 0.0, 0.0, 0.0, 0.0, 0.0, 0.0, 0.0, 0.0, 0.0, 0.0, 0.0, 0.0, 0.0, 0.0, 0.0, 0.0, 0.0, 0.0, 0.0, 0.0, 0.0, 0.0, 0.0, 0.0, 0.0, 0.0, 0.0, 0.0, 0.0, 0.0, 0.0, 0.0, 0.0, 0.0, 0.0, 0.0, 0.0, 0.0, 0.0, 0.0, 0.0, 0.0, 0.0, 0.0, 0.0, 0.0, 0.0, 0.0, 0.0, 0.0, 0.0, 0.0, 0.0, 0.0, 0.0, 0.0, 0.0, 0.0, 0.0, 0.0, 0.0, 0.0, 0.0, 0.0, 0.0, 0.0, 0.0, 0.0, 0.0, 0.0, 0.0, 0.0, 0.0, 0.0, 0.0, 0.0, 0.0, 0.0, 0.0, 0.0, 0.0, 0.0, 0.0, 0.0, 0.0, 0.0, 0.0, 0.0, 0.0, 0.0, 0.0, 0.0, 0.0, 0.0, 0.0, 0.0, 0.0, 0.0, 0.0, 0.0, 0.0, 0.0, 0.0, 0.0, 0.0, 0.0, 0.0, 0.0, 0.0, 0.0, 0.0, 0.0, 0.0, 0.0, 0.0, 0.0, 0.0, 0.0, 0.0, 0.0, 0.0, 0.0, 0.0, 0.0, 0.0, 0.0, 0.0, 0.0, 0.0, 0.0, 0.0, 0.0, 0.0, 0.0, 0.0, 0.0, 0.0, 0.0, 0.0, 0.0, 0.0, 0.0, 0.0, 0.0, 0.0, 0.0, 0.0, 0.0, 0.0, 0.0, 0.0, 0.0, 0.0, 0.0, 0.0, 0.0, 0.0, 0.0, 0.0, 0.0, 0.0, 0.0, 0.0, 0.0, 0.0, 0.0, 0.0, 0.0, 0.0, 0.0, 0.0, 0.0, 0.0, 0.0, 0.0, 0.0, 0.0, 0.0, 0.0, 0.0, 0.0, 0.0, 0.0, 0.0, 0.0, 0.0, 0.0, 0.0, 0.0, 0.0, 0.0, 0.0, 0.0, 0.0, 0.0, 0.0, 0.0, 0.0, 0.0, 0.0, 0.0, 0.0, 0.0, 0.0, 0.0, 0.0, 0.0, 0.0, 0.0, 0.0, 0.0, 0.0, 0.0, 0.0, 0.0, 0.0, 0.0, 0.0, 0.0, 0.0, 0.0, 0.0, 0.0, 0.0, 0.0, 0.0, 0.0, 0.0, 0.0, 0.0, 0.0, 0.0, 0.0, 0.0, 0.0, 0.0, 0.0, 0.0, 0.0, 0.0, 0.0, 0.0, 0.0, 0.0, 0.0, 0.0, 0.0, 0.0, 0.0, 0.0, 0.0, 0.0, 0.0, 0.0, 0.0, 0.0, 0.0, 0.0, 0.0, 0.0, 0.0, 0.0, 0.0, 0.0, 0.0, 0.0, 0.0, 0.0, 0.0, 0.0, 0.0, 0.0, 0.0, 0.0, 0.0, 0.0, 0.0, 0.0, 0.0, 0.0, 0.0, 0.0, 0.0, 0.0, 0.0, 0.0, 0.0, 0.0, 0.0, 0.0, 0.0, 0.0, 0.0, 0.0, 0.0, 0.0, 0.0, 0.0, 0.0, 0.0, 0.0, 0.0, 0.0, 0.0, 0.0, 0.0, 0.0, 0.0, 0.0, 0.0, 0.0, 0.0, 0.0, 0.0, 0.0, 0.0, 0.0, 0.0, 0.0, 0.0, 0.0, 0.0, 0.0, 0.0, 0.0, 0.0, 0.0, 0.0, 0.0, 0.0, 0.0, 0.0, 0.0, 0.0, 0.0, 0.0, 0.0, 0.0, 0.0, 0.0, 0.0, 0.0, 0.0, 0.0, 0.0, 0.0, 0.0, 0.0, 0.0, 0.0, 0.0, 0.0, 0.0, 0.0, 0.0, 0.0, 0.0, 0.0, 0.0, 0.0, 0.0, 0.0, 0.0, 0.0, 0.0, 0.0, 0.0, 0.0, 0.0, 0.0, 0.0, 0.0, 0.0, 0.0, 0.0, 0.0, 0.0, 0.0, 0.0, 0.0, 0.0, 0.0, 0.0, 0.0, 0.0, 0.0, 0.0, 0.0, 0.0, 0.0, 0.0, 0.0, 0.0, 0.0, 0.0, 0.0, 0.0, 0.0, 0.0, 0.0, 0.0, 0.0, 0.0, 0.0, 0.0, 0.0, 0.0, 0.0, 0.0, 0.0, 0.0, 0.0, 0.0, 0.0, 0.0, 0.0, 0.0, 0.0, 0.0, 0.0, 0.0, 0.0, 0.0, 0.0, 0.0, 0.0, 0.0, 0.0, 0.0, 0.0, 0.0, 0.0, 0.0, 0.0, 0.0, 0.0, 0.0, 0.0, 0.0, 0.0, 0.0, 0.0, 0.0, 0.0, 0.0, 0.0, 0.0, 0.0, 0.0, 0.0, 0.0, 0.0, 0.0, 0.0, 0.0, 0.0, 0.0, 0.0, 0.0, 0.0, 0.0, 0.0, 0.0, 0.0, 0.0, 0.0, 0.0, 0.0, 0.0, 0.0, 0.0, 0.0, 0.0, 0.0, 0.0, 0.0, 0.0, 0.0, 0.0, 0.0, 0.0, 0.0, 0.0, 0.0, 0.0, 0.0, 0.0, 0.0, 0.0, 0.0, 0.0, 0.0, 0.0, 0.0, 0.0, 0.0, 0.0, 0.0, 0.0, 0.0, 0.0, 0.0, 0.0, 0.0, 0.0, 0.0, 0.0, 0.0, 0.0, 0.0, 0.0, 0.0, 0.0, 0.0, 0.0, 0.0, 0.0, 0.0, 0.0, 0.0, 0.0, 0.0, 0.0, 0.0, 0.0, 0.0, 0.0, 0.0, 0.0, 0.0, 0.0, 0.0, 0.0, 0.0, 0.0, 0.0, 0.0, 0.0, 0.0, 0.0, 0.0, 0.0, 0.0, 0.0, 0.0, 0.0, 0.0, 0.0, 0.0, 0.0, 0.0, 0.0, 0.0, 0.0, 0.0, 0.0, 0.0, 0.0, 0.0, 0.0, 0.0, 0.0, 0.0, 0.0, 0.0, 0.0, 0.0, 0.0, 0.0, 0.0, 0.0, 0.0, 0.0, 0.0, 0.0, 0.0, 0.0, 0.0, 0.0, 0.0, 0.0, 0.0, 0.0, 0.0, 0.0, 0.0, 0.0, 0.0, 0.0, 0.0, 0.0, 0.0, 0.0, 0.0, 0.0, 0.0, 0.0, 0.0, 0.0, 0.0, 0.0, 0.0, 0.0, 0.0, 0.0, 0.0, 0.0, 0.0, 0.0, 0.0, 0.0, 0.0, 0.0, 0.0, 0.0, 0.0, 0.0, 0.0, 0.0, 0.0, 0.0, 0.0, 0.0, 0.0, 0.0, 0.0, 0.0, 0.0, 0.0, 0.0, 0.0, 0.0, 0.0, 0.0, 0.0, 0.0, 0.0, 0.0, 0.0, 0.0, 0.0, 0.0, 0.0, 0.0, 0.0, 0.0, 0.0, 0.0, 0.0, 0.0, 0.0, 0.0, 0.0, 0.0, 0.0, 0.0, 0.0, 0.0, 0.0, 0.0, 0.0, 0.0, 0.0, 0.0, 0.0, 0.0, 0.0, 0.0, 0.0, 0.0, 0.0, 0.0, 0.0, 0.0, 0.0, 0.0, 0.0, 0.0, 0.0, 0.0, 0.0, 0.0, 0.0, 0.0, 0.0, 0.0, 0.0, 0.0, 0.0, 0.0, 0.0, 0.0, 0.0, 0.0, 0.0, 0.0, 0.0, 0.0, 0.0, 0.0, 0.0, 0.0, 0.0, 0.0, 0.0, 0.0, 0.0, 0.0, 0.0, 0.0, 0.0, 0.0, 0.0, 0.0, 0.0, 0.0, 0.0, 0.0, 0.0, 0.0, 0.0, 0.0, 0.0, 0.0, 0.0, 0.0, 0.0, 0.0, 0.0, 0.0, 0.0, 0.0, 0.0, 0.0, 0.0, 0.0, 0.0, 0.0, 0.0, 0.0, 0.0, 0.0, 0.0, 0.0, 0.0, 0.0, 0.0, 0.0, 0.0, 0.0, 0.0, 0.0, 0.0, 0.0, 0.0, 0.0, 0.0, 0.0, 0.0, 0.0, 0.0, 0.0, 0.0, 0.0, 0.0, 0.0, 0.0, 0.0, 0.0, 0.0, 0.0, 0.0, 0.0, 0.0, 0.0, 0.0, 0.0, 0.0, 0.0, 0.0, 0.0, 0.0, 0.0, 0.0, 0.0, 0.0, 0.0, 0.0, 0.0, 0.0, 0.0, 0.0, 0.0, 0.0, 0.0, 0.0, 0.0, 0.0, 0.0, 0.0, 0.0, 0.0, 0.0, 0.0, 0.0, 0.0, 0.0, 0.0, 0.0, 0.0, 0.0, 0.0, 0.0, 0.0, 0.0, 0.0, 0.0, 0.0, 0.0, 0.0, 0.0, 0.0, 0.0, 0.0, 0.0, 0.0, 0.0, 0.0, 0.0, 0.0, 0.0, 0.0, 0.0, 0.0, 0.0, 0.0, 0.0, 0.0, 0.0, 0.0, 0.0, 0.0, 0.0, 0.0, 0.0, 0.0, 0.0, 0.0, 0.0, 0.0, 0.0, 0.0, 0.0, 0.0, 0.0, 0.0, 0.0, 0.0, 0.0, 0.0, 0.0, 0.0, 0.0, 0.0, 0.0, 0.0, 0.0, 0.0, 0.0, 0.0, 0.0, 0.0, 0.0, 0.0, 0.0, 0.0, 0.0, 0.0, 0.0, 0.0, 0.0, 0.0, 0.0, 0.0, 0.0, 0.0, 0.0, 0.0, 0.0, 0.0, 0.0, 0.0, 0.0, 0.0, 0.0, 0.0, 0.0, 0.0, 0.0, 0.0, 0.0, 0.0, 0.0, 0.0, 0.0, 0.0, 0.0, 0.0, 0.0, 0.0, 0.0, 0.0, 0.0, 0.0, 0.0, 0.0, 0.0, 0.0, 0.0, 0.0, 0.0, 0.0, 0.0, 0.0, 0.0, 0.0, 0.0, 0.0, 0.0, 0.0, 0.0, 0.0, 0.0, 0.0, 0.0, 0.0, 0.0, 0.0, 0.0, 0.0, 0.0, 0.0, 0.0, 0.0, 0.0, 0.0, 0.0, 0.0, 0.0, 0.0, 0.0, 0.0, 0.0, 0.0, 0.0, 0.0, 0.0, 0.0, 0.0, 0.0, 0.0, 0.0, 0.0, 0.0, 0.0, 0.0, 0.0, 0.0, 0.0, 0.0, 0.0, 0.0, 0.0, 0.0, 0.0, 0.0, 0.0, 0.0, 0.0, 0.0, 0.0, 0.0, 0.0, 0.0, 0.0, 0.0, 0.0, 0.0, 0.0, 0.0, 0.0, 0.0, 0.0, 0.0, 0.0, 0.0, 0.0, 0.0, 0.0, 0.0, 0.0, 0.0, 0.0, 0.0, 0.0, 0.0, 0.0, 0.0, 0.0, 0.0, 0.0, 0.0, 0.0, 0.0, 0.0, 0.0, 0.0, 0.0, 0.0, 0.0, 0.0, 0.0, 0.0, 0.0, 0.0, 0.0, 0.0, 0.0, 0.0, 0.0, 0.0, 0.0, 0.0, 0.0, 0.0, 0.0, 0.0, 0.0, 0.0, 0.0, 0.0, 0.0, 0.0, 0.0, 0.0, 0.0, 0.0, 0.0, 0.0, 0.0, 0.0, 0.0, 0.0, 0.0, 0.0, 0.0, 0.0, 0.0, 0.0, 0.0, 0.0, 0.0, 0.0, 0.0, 0.0, 0.0, 0.0, 0.0, 0.0, 0.0, 0.0, 0.0, 0.0, 0.0, 0.0, 0.0, 0.0, 0.0, 0.0, 0.0, 0.0, 0.0, 0.0, 0.0, 0.0, 0.0, 0.0, 0.0, 0.0, 0.0, 0.0, 0.0, 0.0, 0.0, 0.0, 0.0, 0.0, 0.0, 0.0, 0.0, 0.0, 0.0, 0.0, 0.0, 0.0, 0.0, 0.0, 0.0, 0.0, 0.0, 0.0, 0.0, 0.0, 0.0, 0.0, 0.0, 0.0, 0.0, 0.0, 0.0, 0.0, 0.0, 0.0, 0.0, 0.0, 0.0, 0.0, 0.0, 0.0, 0.0, 0.0, 0.0, 0.0, 0.0, 0.0, 0.0, 0.0, 0.0, 0.0, 0.0, 0.0, 0.0, 0.0, 0.0, 0.0, 0.0, 0.0, 0.0, 0.0, 0.0, 0.0, 0.0, 0.0, 0.0, 0.0, 0.0, 0.0, 0.0, 0.0, 0.0, 0.0, 0.0, 0.0, 0.0, 0.0, 0.0, 0.0, 0.0, 0.0, 0.0, 0.0, 0.0, 0.0, 0.0, 0.0, 0.0, 0.0, 0.0, 0.0, 0.0, 0.0, 0.0, 0.0, 0.0, 0.0, 0.0, 0.0, 0.0, 0.0, 0.0, 0.0, 0.0, 0.0, 0.0, 0.0, 0.0, 0.0, 0.0, 0.0, 0.0, 0.0, 0.0, 0.0, 0.0, 0.0, 0.0, 0.0, 0.0, 0.0, 0.0, 0.0, 0.0, 0.0, 0.0, 0.0, 0.0, 0.0, 0.0, 0.0, 0.0, 0.0, 0.0, 0.0, 0.0, 0.0, 0.0, 0.0, 0.0, 0.0, 0.0, 0.0, 0.0, 0.0, 0.0, 0.0, 0.0, 0.0, 0.0, 0.0, 0.0, 0.0, 0.0, 0.0, 0.0, 0.0, 0.0, 0.0, 0.0, 0.0, 0.0, 0.0, 0.0, 0.0, 0.0, 0.0, 0.0, 0.0, 0.0, 0.0, 0.0, 0.0, 0.0, 0.0, 0.0, 0.0, 0.0, 0.0, 0.0, 0.0, 0.0, 0.0, 0.0, 0.0, 0.0, 0.0, 0.0, 0.0, 0.0, 0.0, 0.0, 0.0, 0.0, 0.0, 0.0, 0.0, 0.0, 0.0, 0.0, 0.0, 0.0, 0.0, 0.0, 0.0, 0.0, 0.0, 0.0, 0.0, 0.0, 0.0, 0.0, 0.0, 0.0, 0.0, 0.0, 0.0, 0.0, 0.0, 0.0, 0.0, 0.0, 0.0, 0.0, 0.0, 0.0, 0.0, 0.0, 0.0, 0.0, 0.0, 0.0, 0.0, 0.0, 0.0, 0.0, 0.0, 0.0, 0.0, 0.0, 0.0, 0.0, 0.0, 0.0, 0.0, 0.0, 0.0, 0.0, 0.0, 0.0, 0.0, 0.0, 0.0, 0.0, 0.0, 0.0, 0.0, 0.0, 0.0, 0.0, 0.0, 0.0, 0.0, 0.0, 0.0, 0.0, 0.0, 0.0, 0.0, 0.0, 0.0, 0.0, 0.0, 0.0, 0.0, 0.0, 0.0, 0.0, 0.0, 0.0, 0.0, 0.0, 0.0, 0.0, 0.0, 0.0, 0.0, 0.0, 0.0, 0.0, 0.0, 0.0, 0.0, 0.0, 0.0, 0.0, 0.0, 0.0, 0.0, 0.0, 0.0, 0.0, 0.0, 0.0, 0.0, 0.0, 0.0, 0.0, 0.0, 0.0, 0.0, 0.0, 0.0, 0.0, 0.0, 0.0, 0.0, 0.0, 0.0, 0.0, 0.0, 0.0, 0.0, 0.0, 0.0, 0.0, 0.0, 0.0, 0.0, 0.0, 0.0, 0.0, 0.0, 0.0, 0.0, 0.0, 0.0, 0.0, 0.0, 0.0, 0.0, 0.0, 0.0, 0.0, 0.0, 0.0, 0.0, 0.0, 0.0, 0.0, 0.0, 0.0, 0.0, 0.0, 0.0, 0.0, 0.0, 0.0, 0.0, 0.0, 0.0, 0.0, 0.0, 0.0, 0.0, 0.0, 0.0, 0.0, 0.0, 0.0, 0.0, 0.0, 0.0, 0.0, 0.0, 0.0, 0.0, 0.0, 0.0, 0.0, 0.0, 0.0, 0.0, 0.0, 0.0, 0.0, 0.0, 0.0, 0.0, 0.0, 0.0, 0.0, 0.0, 0.0, 0.0, 0.0, 0.0, 0.0, 0.0, 0.0, 0.0, 0.0, 0.0, 0.0, 0.0, 0.0, 0.0, 0.0, 0.0, 0.0, 0.0, 0.0, 0.0, 0.0, 0.0, 0.0, 0.0, 0.0, 0.0, 0.0, 0.0, 0.0, 0.0, 0.0, 0.0, 0.0, 0.0, 0.0, 0.0, 0.0, 0.0, 0.0, 0.0, 0.0, 0.0, 0.0, 0.0, 0.0, 0.0, 0.0, 0.0, 0.0, 0.0, 0.0, 0.0, 0.0, 0.0, 0.0, 0.0, 0.0, 0.0, 0.0, 0.0, 0.0, 0.0, 0.0, 0.0, 1.0, 0.0, 1.0, 1.0, 0.0, 1.0, 0.5, 0.75, 0.5603, 0.75, 0.625, 0.75, 0.625, 0.75, 0.5603, 0.75, 0.5, 0.75])
me_cube.materials.append(mat_material)
me_cube.materials.append(None)
me_cube.materials.append(None)
me_cube.materials.append(mat_material_004)
me_cube.materials.append(mat_material_005)
me_cube.use_remesh_preserve_volume = False
me_cube.use_remesh_preserve_attributes = False
me_cube.use_mirror_vertex_groups = False
me_cube.update()

# ---- objects
ob_cube = bpy.data.objects.new('Cube', me_cube)
ob_light = bpy.data.objects.new('Light', light_light)
ob_camera = bpy.data.objects.new('Camera', cam_camera)
ob_empty = bpy.data.objects.new('Empty', None)

# ---- transforms, parenting, visibility, modifiers, constraints
ob_cube.location = (-9.387e-17, -0.02187, 0.6397)
ob_cube.lock_rotations_4d = False
ob_cube.empty_display_type = 'ARROWS'
ob_cube.lineart.crease_threshold = 0.0
ob_cube.material_slots[1].link = 'OBJECT'; ob_cube.material_slots[1].material = mat_material_002
ob_cube.material_slots[2].link = 'OBJECT'; ob_cube.material_slots[2].material = mat_material_003
_m = ob_cube.modifiers.new('Mirror', 'MIRROR')
_m.use_clip = True
ob_light.location = (0.02691, -0.1074, 1.657)
ob_light.rotation_euler = (2.758, -0.108, 2.96)
ob_light.lock_rotations_4d = False
ob_light.empty_display_type = 'ARROWS'
ob_light.color = (0.0, 0.0, 0.0, 0.0)
ob_light.lineart.crease_threshold = 0.0
ob_camera.location = (4.856, -6.926, 1.363)
ob_camera.rotation_euler = (1.109, 0.0, 0.8149)
ob_camera.lock_rotations_4d = False
ob_camera.empty_display_type = 'ARROWS'
ob_camera.color = (0.0, 0.0, 0.0, 0.0)
ob_camera.display_type = 'WIRE'
ob_camera.lineart.crease_threshold = 0.0
ob_empty.location = (0.0, 0.0, 0.0)
ob_empty.rotation_euler = (1.571, -0.0, 1.571)
ob_empty.empty_display_type = 'IMAGE'
ob_empty.empty_display_size = 5.0
ob_empty.empty_image_depth = 'BACK'
ob_empty.show_empty_image_perspective = False
ob_empty.empty_image_side = 'FRONT'
ob_empty.lineart.crease_threshold = 0.0

# ---- collection membership
col_collection.objects.link(ob_cube)
col_collection.objects.link(ob_light)
col_collection.objects.link(ob_camera)
col_collection.objects.link(ob_empty)

# ---- scene / render settings (as saved in the file)
scene.camera = ob_camera
scene.frame_start = 1; scene.frame_end = 250; scene.frame_set(31)
scene.render.engine = 'BLENDER_EEVEE_NEXT'
scene.cycles.use_denoising = False
scene.cycles.samples = 128
scene.cycles.sampling_pattern = 'TABULATED_SOBOL'
scene.cycles.use_adaptive_sampling = False
scene.cycles.use_light_tree = False
scene.eevee.use_gtao = True
scene.eevee.gtao_distance = 0.5
scene.eevee.use_raytracing = True
scene.view_settings.view_transform = 'Filmic'
bpy.context.view_layer.update()
